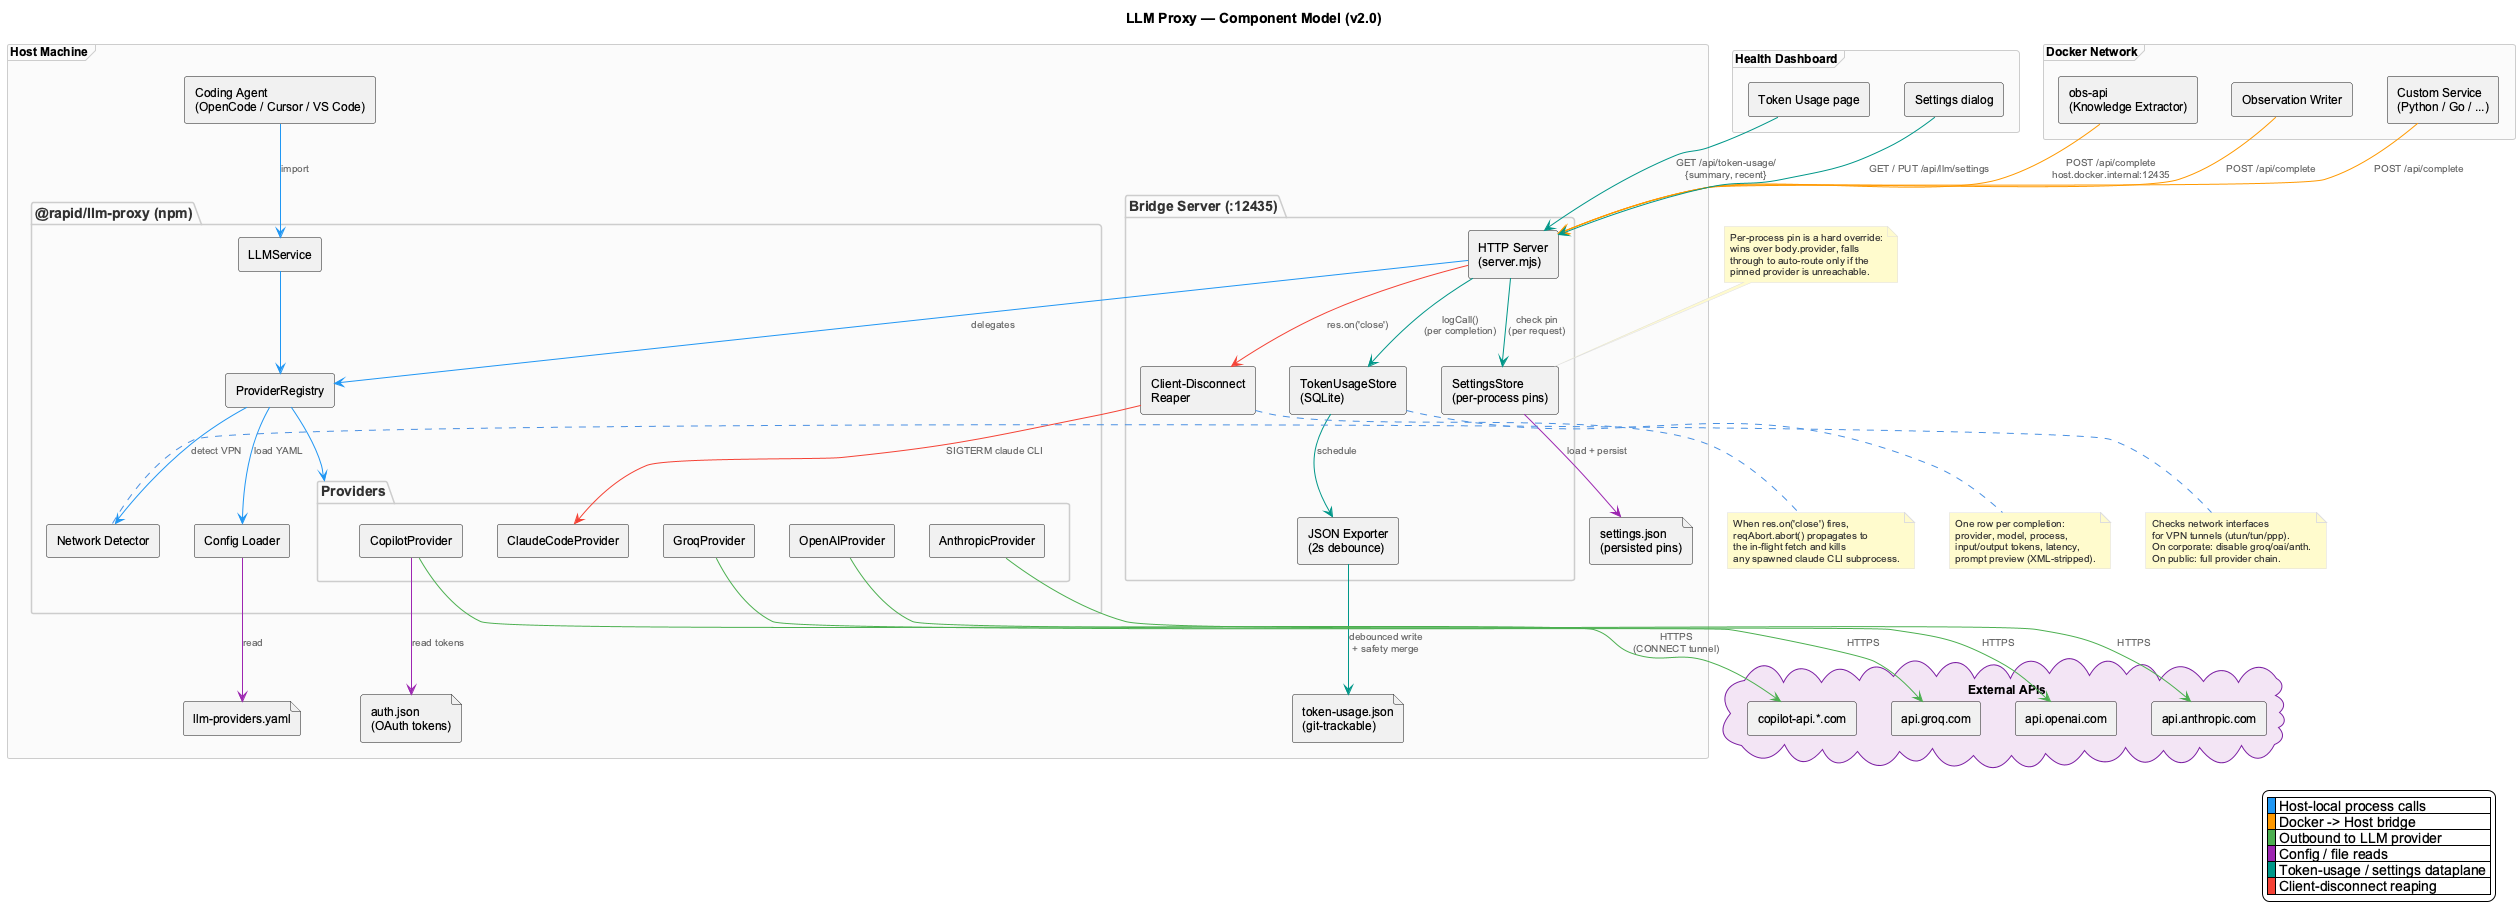

The diagram above was rendered by PlantUML. Its source (embedded in the PNG):
@startuml component-model
!include _standard-style.puml
skinparam componentStyle rectangle

title LLM Proxy — Component Model (v2.0)

' Color legend: Blue=host calls, Orange=Docker→host, Green=outbound LLM,
' Purple=config reads, Teal=token-usage/settings dataplane, Red=reaping.

frame "Host Machine" as host {
    component "Coding Agent\n(OpenCode / Cursor / VS Code)" as agent

    package "@rapid/llm-proxy (npm)" as npm {
        component "LLMService" as svc
        component "ProviderRegistry" as reg
        component "Network Detector" as netdet
        component "Config Loader" as cfg

        package "Providers" as provs {
            component "CopilotProvider" as cop
            component "ClaudeCodeProvider" as cc
            component "GroqProvider" as groq
            component "OpenAIProvider" as oai
            component "AnthropicProvider" as anth
        }
    }

    package "Bridge Server (:12435)" as bridge_pkg {
        component "HTTP Server\n(server.mjs)" as bridge
        component "SettingsStore\n(per-process pins)" as settings
        component "TokenUsageStore\n(SQLite)" as tokendb
        component "JSON Exporter\n(2s debounce)" as exporter
        component "Client-Disconnect\nReaper" as reaper
    }

    file "auth.json\n(OAuth tokens)" as auth
    file "llm-providers.yaml" as yaml
    file "token-usage.json\n(git-trackable)" as tokenjson
    file "settings.json\n(persisted pins)" as settingsjson
}

frame "Health Dashboard" as dash {
    component "Token Usage page" as tokenpage
    component "Settings dialog" as settingsdlg
}

frame "Docker Network" as docker {
    component "obs-api\n(Knowledge Extractor)" as okb
    component "Observation Writer" as obs
    component "Custom Service\n(Python / Go / ...)" as custom
}

cloud "External APIs" as ext {
    component "copilot-api.*.com" as copapi
    component "api.groq.com" as groqapi
    component "api.openai.com" as oaiapi
    component "api.anthropic.com" as anthapi
}

agent -[#2196F3]-> svc : "import"
svc -[#2196F3]-> reg
reg -[#2196F3]-> netdet : "detect VPN"
reg -[#2196F3]-> cfg : "load YAML"
reg -[#2196F3]-> provs

cfg -[#9C27B0]-> yaml : "read"
cop -[#9C27B0]-> auth : "read tokens"
settings -[#9C27B0]-> settingsjson : "load + persist"

bridge -[#2196F3]-> reg : "delegates"
okb -[#FF9800]-> bridge : "POST /api/complete\nhost.docker.internal:12435"
obs -[#FF9800]-> bridge : "POST /api/complete"
custom -[#FF9800]-> bridge : "POST /api/complete"

bridge -[#009688]-> tokendb : "logCall()\n(per completion)"
tokendb -[#009688]-> exporter : "schedule"
exporter -[#009688]-> tokenjson : "debounced write\n+ safety merge"
bridge -[#009688]-> settings : "check pin\n(per request)"
tokenpage -[#009688]-> bridge : "GET /api/token-usage/\n{summary, recent}"
settingsdlg -[#009688]-> bridge : "GET / PUT /api/llm/settings"

bridge -[#F44336]-> reaper : "res.on('close')"
reaper -[#F44336]-> cc : "SIGTERM claude CLI"

cop -[#4CAF50]-> copapi : "HTTPS\n(CONNECT tunnel)"
groq -[#4CAF50]-> groqapi : "HTTPS"
oai -[#4CAF50]-> oaiapi : "HTTPS"
anth -[#4CAF50]-> anthapi : "HTTPS"

legend bottom right
  | <#2196F3>  | Host-local process calls |
  | <#FF9800>  | Docker -> Host bridge |
  | <#4CAF50>  | Outbound to LLM provider |
  | <#9C27B0>  | Config / file reads |
  | <#009688>  | Token-usage / settings dataplane |
  | <#F44336>  | Client-disconnect reaping |
endlegend

note right of netdet
  Checks network interfaces
  for VPN tunnels (utun/tun/ppp).
  On corporate: disable groq/oai/anth.
  On public: full provider chain.
end note

note bottom of tokendb
  One row per completion:
  provider, model, process,
  input/output tokens, latency,
  prompt preview (XML-stripped).
end note

note top of settings
  Per-process pin is a hard override:
  wins over body.provider, falls
  through to auto-route only if the
  pinned provider is unreachable.
end note

note bottom of reaper
  When res.on('close') fires,
  reqAbort.abort() propagates to
  the in-flight fetch and kills
  any spawned claude CLI subprocess.
end note

@enduml